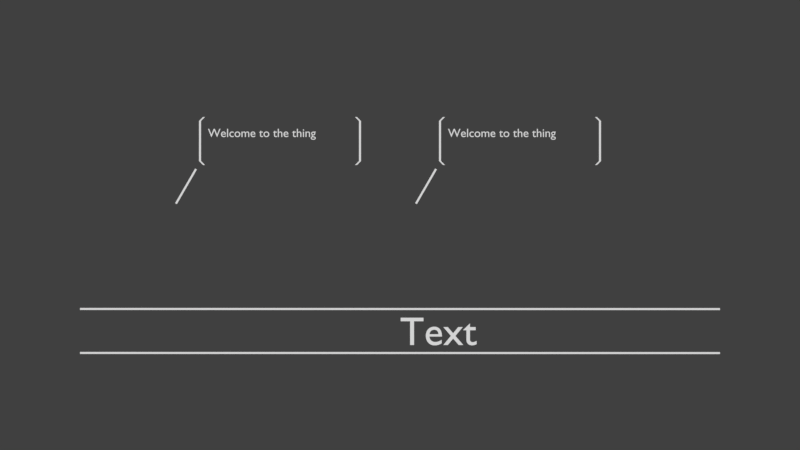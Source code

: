 # Source: HUD.blend  (saved by Blender 2.78.4; exported with 4.5.12 LTS)
import bpy
from mathutils import Matrix  # noqa: F401  (used for matrix-valued properties, if any)

bpy.ops.wm.read_factory_settings(use_empty=True)
scene = bpy.context.scene
scene.name = 'HUD'

# ---- collections
col_collection_1 = bpy.data.collections.new('Collection 1'); scene.collection.children.link(col_collection_1)
col_collection_10 = bpy.data.collections.new('Collection 10'); scene.collection.children.link(col_collection_10)
col_collection_10.hide_render = True
col_collection_10.hide_viewport = True
col_radiobox = bpy.data.collections.new('RadioBox')  # instanced only; not linked into the scene

# ---- materials (node trees are filled in below, after node groups)
mat_obcolshadeless = bpy.data.materials.new('ObColShadeless')
mat_obcolshadeless.alpha_threshold = 0.0
mat_obcolshadeless.use_transparent_shadow = False
mat_obcolshadeless.diffuse_color = (1.0, 1.0, 1.0, 1.0)
mat_obcolshadeless.roughness = 0.5

# ---- material node trees

# ---- world
world_world = bpy.data.worlds.new('World'); scene.world = world_world
world_world.color = (0.05088, 0.05088, 0.05088)
world_world.use_sun_shadow = False
world_world.sun_shadow_jitter_overblur = 0.0
world_world.cycles.sampling_method = 'MANUAL'

# ---- cameras
cam_camera = bpy.data.cameras.new('Camera')
cam_camera.type = 'ORTHO'
cam_camera.clip_end = 100.0
cam_camera.lens = 35.0
cam_camera.sensor_width = 32.0
cam_camera.sensor_height = 18.0
cam_camera.ortho_scale = 20.0
cam_camera.dof.focus_distance = 0.0
cam_camera.dof.aperture_fstop = 128.0

# ---- meshes
me_cube_006 = bpy.data.meshes.new('Cube.006')
me_cube_006.from_pydata([(0.025, 0.0, 0.0), (-0.025, 0.0, 0.0), (0.025, -8.0, 0.0), (-0.025, -8.0, 0.0), (-0.025, -3.775e-09, 0.0), (0.025, 3.775e-09, 0.0), (-0.025, 8.0, 0.0), (0.025, 8.0, 0.0)], [], [(3, 2, 0, 1), (7, 6, 4, 5)])
me_cube_006.materials.append(mat_obcolshadeless)
me_cube_006.use_remesh_preserve_volume = False
me_cube_006.use_remesh_preserve_attributes = False
me_cube_006.use_mirror_vertex_groups = False
me_cube_006.update()
me_cube_001 = bpy.data.meshes.new('Cube.001')
me_cube_001.from_pydata([(0.025, 0.0, 0.0), (-0.025, 0.0, 0.0), (0.025, -1.0, 0.0), (-0.025, -1.0, 0.0)], [], [(3, 2, 0, 1)])
me_cube_001.materials.append(mat_obcolshadeless)
me_cube_001.use_remesh_preserve_volume = False
me_cube_001.use_remesh_preserve_attributes = False
me_cube_001.use_mirror_vertex_groups = False
me_cube_001.update()
me_cube_004 = bpy.data.meshes.new('Cube.004')
me_cube_004.from_pydata([(0.124, 0.1, 0.0), (0.074, 0.1, 0.0), (0.024, -4.546e-09, 0.0), (-0.026, -4.546e-09, 0.0)], [], [(3, 2, 0, 1)])
me_cube_004.materials.append(mat_obcolshadeless)
me_cube_004.use_remesh_preserve_volume = False
me_cube_004.use_remesh_preserve_attributes = False
me_cube_004.use_mirror_vertex_groups = False
me_cube_004.update()
me_cube_003 = bpy.data.meshes.new('Cube.003')
me_cube_003.from_pydata([(-0.075, 0.1, 0.0), (-0.125, 0.1, 0.0), (0.025, 3.775e-09, 0.0), (-0.025, 3.775e-09, 0.0)], [], [(3, 2, 0, 1)])
me_cube_003.materials.append(mat_obcolshadeless)
me_cube_003.use_remesh_preserve_volume = False
me_cube_003.use_remesh_preserve_attributes = False
me_cube_003.use_mirror_vertex_groups = False
me_cube_003.update()

# ---- curves / text
txt_text_001 = bpy.data.curves.new('Text.001', 'FONT')
txt_text_001.dimensions = '2D'
txt_text_001.body = 'Text'
txt_text_001.materials.append(mat_obcolshadeless)
txt_text_001.use_path_clamp = True
txt_text_001.bevel_resolution = 0
txt_text = bpy.data.curves.new('Text', 'FONT')
txt_text.dimensions = '2D'
txt_text.body = 'Welcome to the thing'
txt_text.materials.append(mat_obcolshadeless)
txt_text.use_path_clamp = True
txt_text.bevel_resolution = 0

# ---- objects
ob_radioboxright = bpy.data.objects.new('RadioBoxRight', None)
ob_radioboxleft = bpy.data.objects.new('RadioBoxLeft', None)
ob_majortext = bpy.data.objects.new('MajorText', txt_text_001)
ob_majortop = bpy.data.objects.new('MajorTop', me_cube_006)
ob_majorbottom = bpy.data.objects.new('MajorBottom', me_cube_006)
ob_camera = bpy.data.objects.new('Camera', cam_camera)
ob_radiomessage = bpy.data.objects.new('RadioMessage', txt_text)
ob_leftpane = bpy.data.objects.new('LeftPane', me_cube_001)
ob_cube_004 = bpy.data.objects.new('Cube.004', me_cube_004)
ob_cube_003 = bpy.data.objects.new('Cube.003', me_cube_003)
ob_pointer = bpy.data.objects.new('Pointer', me_cube_001)
ob_rightpane = bpy.data.objects.new('RightPane', me_cube_001)
ob_cube_005 = bpy.data.objects.new('Cube.005', me_cube_004)
ob_cube_002 = bpy.data.objects.new('Cube.002', me_cube_003)

# ---- transforms, parenting, visibility, modifiers, constraints
ob_radioboxright.location = (3.0, 2.0, 0.0)
ob_radioboxright.empty_image_offset = (0.0, 0.0)
ob_radioboxright.show_instancer_for_render = False
ob_radioboxright.instance_type = 'COLLECTION'
ob_radioboxright.lineart.crease_threshold = 0.0
ob_radioboxleft.location = (-3.0, 2.0, 0.0)
ob_radioboxleft.empty_image_offset = (0.0, 0.0)
ob_radioboxleft.show_instancer_for_render = False
ob_radioboxleft.instance_type = 'COLLECTION'
ob_radioboxleft.lineart.crease_threshold = 0.0
ob_majortext.location = (2.132e-14, -3.0, 0.0)
ob_majortext.lineart.crease_threshold = 0.0
ob_majortop.parent = ob_majortext
ob_majortop.matrix_parent_inverse = Matrix(((1.0, 3.553e-15, 0.0, -1.066e-14), (-3.553e-15, 1.0, 0.0, 3.0), (0.0, 0.0, 1.0, 0.0), (0.0, 0.0, 0.0, 1.0)))
ob_majortop.location = (2.384e-07, -2.1, 0.0)
ob_majortop.rotation_euler = (0.0, 0.0, -1.571)
ob_majortop.lineart.crease_threshold = 0.0
ob_majorbottom.parent = ob_majortext
ob_majorbottom.matrix_parent_inverse = Matrix(((1.0, 3.553e-15, 0.0, -1.066e-14), (-3.553e-15, 1.0, 0.0, 3.0), (0.0, 0.0, 1.0, 0.0), (0.0, 0.0, 0.0, 1.0)))
ob_majorbottom.location = (2.384e-07, -3.2, 0.0)
ob_majorbottom.rotation_euler = (0.0, 0.0, -1.571)
ob_majorbottom.lineart.crease_threshold = 0.0
ob_camera.location = (0.0, 0.0, 11.0)
ob_camera.lock_rotations_4d = False
ob_camera.empty_display_type = 'ARROWS'
ob_camera.color = (0.0, 0.0, 0.0, 0.0)
ob_camera.display_type = 'WIRE'
ob_camera.lineart.crease_threshold = 0.0
ob_radiomessage.location = (-1.8, 0.2, 0.0)
ob_radiomessage.scale = (0.3, 0.3, 0.3)
ob_radiomessage.lineart.crease_threshold = 0.0
ob_leftpane.parent = ob_radiomessage
ob_leftpane.matrix_parent_inverse = Matrix(((3.333, 0.0, 0.0, 9.333), (-2.98e-08, 3.333, 0.0, 1.333), (0.0, 0.0, 3.333, 0.0), (0.0, 0.0, 0.0, 1.0)))
ob_leftpane.location = (-3.0, 0.0, 0.0)
ob_leftpane.lineart.crease_threshold = 0.0
ob_cube_004.parent = ob_leftpane
ob_cube_004.matrix_parent_inverse = Matrix(((1.0, 0.0, 0.0, 0.2), (8.941e-09, 1.0, 0.0, -0.4), (0.0, 0.0, 1.0, 0.0), (0.0, 0.0, 0.0, 1.0)))
ob_cube_004.location = (-0.2, 0.4, 0.0)
ob_cube_004.rotation_euler = (0.0, 0.0, -1.793e-07)
ob_cube_004.lineart.crease_threshold = 0.0
ob_cube_003.parent = ob_leftpane
ob_cube_003.matrix_parent_inverse = Matrix(((1.0, 0.0, 0.0, 0.2), (8.941e-09, 1.0, 0.0, -0.4), (0.0, 0.0, 1.0, 0.0), (0.0, 0.0, 0.0, 1.0)))
ob_cube_003.location = (-0.2, -0.6, 0.0)
ob_cube_003.rotation_euler = (0.0, -0.0, -3.142)
ob_cube_003.lineart.crease_threshold = 0.0
ob_pointer.parent = ob_cube_003
ob_pointer.matrix_parent_inverse = Matrix(((-1.0, -1.51e-07, 0.0, -2.0), (1.49e-07, -1.0, 0.0, -0.4), (0.0, 0.0, 1.0, -0.0), (0.0, 0.0, 0.0, 1.0)))
ob_pointer.location = (-2.1, -0.6, 0.0)
ob_pointer.rotation_euler = (0.0, 0.0, -0.5236)
ob_pointer.lineart.crease_threshold = 0.0
ob_rightpane.parent = ob_radiomessage
ob_rightpane.matrix_parent_inverse = Matrix(((3.333, 0.0, 0.0, 0.0), (0.0, 3.333, 0.0, 0.0), (0.0, 0.0, 3.333, 0.0), (0.0, 0.0, 0.0, 1.0)))
ob_rightpane.location = (3.8, 0.4, 0.0)
ob_rightpane.lineart.crease_threshold = 0.0
ob_cube_005.parent = ob_rightpane
ob_cube_005.matrix_parent_inverse = Matrix(((1.0, -4.47e-09, 0.0, -3.8), (7.451e-09, 1.0, 0.0, -0.4), (0.0, 0.0, 1.0, -0.0), (0.0, 0.0, 0.0, 1.0)))
ob_cube_005.location = (3.8, -0.6, 0.0)
ob_cube_005.rotation_euler = (0.0, -0.0, 3.142)
ob_cube_005.lineart.crease_threshold = 0.0
ob_cube_002.parent = ob_rightpane
ob_cube_002.matrix_parent_inverse = Matrix(((1.0, -4.47e-09, 0.0, -3.8), (7.451e-09, 1.0, 0.0, -0.4), (0.0, 0.0, 1.0, -0.0), (0.0, 0.0, 0.0, 1.0)))
ob_cube_002.location = (3.8, 0.4, 0.0)
ob_cube_002.lineart.crease_threshold = 0.0
ob_radioboxright.instance_collection = col_radiobox
ob_radioboxleft.instance_collection = col_radiobox

# ---- collection membership
col_collection_1.objects.link(ob_radioboxright)
col_collection_1.objects.link(ob_radioboxleft)
col_collection_1.objects.link(ob_majortext)
col_collection_1.objects.link(ob_majortop)
col_collection_1.objects.link(ob_majorbottom)
col_collection_1.objects.link(ob_camera)
col_collection_10.objects.link(ob_radiomessage)
col_collection_10.objects.link(ob_leftpane)
col_collection_10.objects.link(ob_cube_004)
col_collection_10.objects.link(ob_cube_003)
col_collection_10.objects.link(ob_pointer)
col_collection_10.objects.link(ob_rightpane)
col_collection_10.objects.link(ob_cube_005)
col_collection_10.objects.link(ob_cube_002)
col_radiobox.objects.link(ob_radiomessage)
col_radiobox.objects.link(ob_leftpane)
col_radiobox.objects.link(ob_cube_004)
col_radiobox.objects.link(ob_cube_003)
col_radiobox.objects.link(ob_pointer)
col_radiobox.objects.link(ob_rightpane)
col_radiobox.objects.link(ob_cube_005)
col_radiobox.objects.link(ob_cube_002)

# ---- scene / render settings (as saved in the file)
scene.camera = ob_camera
scene.frame_start = 1; scene.frame_end = 250; scene.frame_set(1)
scene.render.engine = 'BLENDER_EEVEE_NEXT'
scene.render.resolution_percentage = 50
scene.render.dither_intensity = 0.0
scene.cycles.use_denoising = False
scene.cycles.samples = 128
scene.cycles.sampling_pattern = 'TABULATED_SOBOL'
scene.cycles.use_adaptive_sampling = False
scene.cycles.use_light_tree = False
scene.cycles.blur_glossy = 0.0
scene.cycles.sample_clamp_indirect = 0.0
scene.view_settings.view_transform = 'Standard'
bpy.context.view_layer.update()

# ---- added for rendering (the .blend has no usable light): sun
light_auto_sun = bpy.data.lights.new('AutoSun', 'SUN')
light_auto_sun.energy = 3.0
light_auto_sun.angle = 0.0523599
ob_auto_sun = bpy.data.objects.new('AutoSun', light_auto_sun)
scene.collection.objects.link(ob_auto_sun)
ob_auto_sun.rotation_euler = (0.872665, 0.174533, 0.523599)
bpy.context.view_layer.update()
